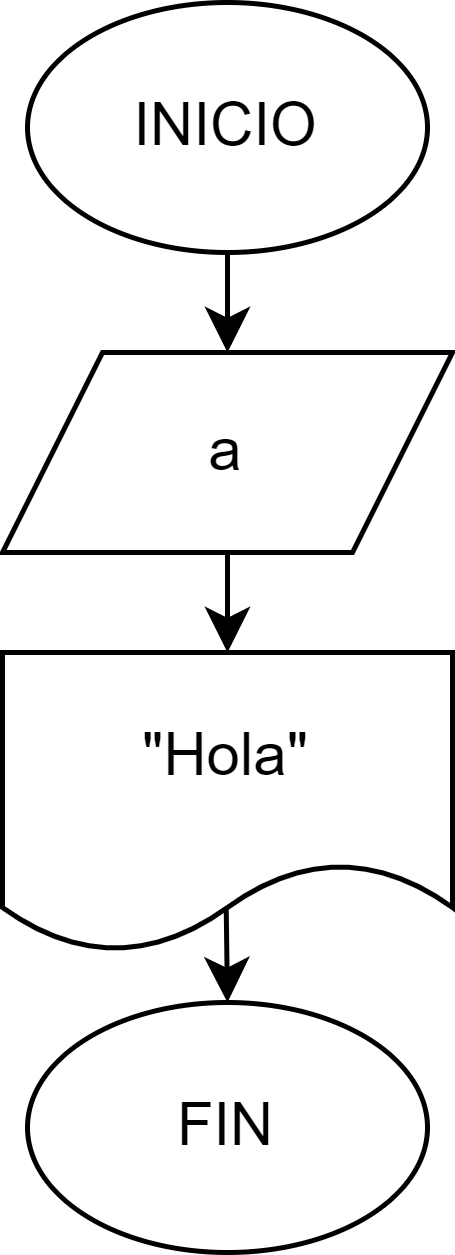

The diagram above was exported from draw.io. Its source (the exported page's mxGraphModel, read from the mxfile embedded in the PNG):
<mxGraphModel dx="592" dy="346" grid="1" gridSize="10" guides="1" tooltips="1" connect="1" arrows="1" fold="1" page="1" pageScale="1" pageWidth="827" pageHeight="1169" math="0" shadow="0">
  <root>
    <mxCell id="WIyWlLk6GJQsqaUBKTNV-0" />
    <mxCell id="WIyWlLk6GJQsqaUBKTNV-1" parent="WIyWlLk6GJQsqaUBKTNV-0" />
    <mxCell id="7NOALjSgeBlPAl4TsL1B-9" style="edgeStyle=orthogonalEdgeStyle;rounded=0;orthogonalLoop=1;jettySize=auto;html=1;exitX=0.5;exitY=1;exitDx=0;exitDy=0;entryX=0.5;entryY=0;entryDx=0;entryDy=0;" parent="WIyWlLk6GJQsqaUBKTNV-1" source="7NOALjSgeBlPAl4TsL1B-0" target="7NOALjSgeBlPAl4TsL1B-4" edge="1">
      <mxGeometry relative="1" as="geometry" />
    </mxCell>
    <mxCell id="7NOALjSgeBlPAl4TsL1B-0" value="INICIO" style="ellipse;whiteSpace=wrap;html=1;" parent="WIyWlLk6GJQsqaUBKTNV-1" vertex="1">
      <mxGeometry x="390" y="210" width="80" height="50" as="geometry" />
    </mxCell>
    <mxCell id="W31H8whpQhHKhEUT-o3U-0" style="edgeStyle=orthogonalEdgeStyle;rounded=0;orthogonalLoop=1;jettySize=auto;html=1;exitX=0.5;exitY=0;exitDx=0;exitDy=0;entryX=0.497;entryY=0.835;entryDx=0;entryDy=0;entryPerimeter=0;startArrow=classic;startFill=1;endArrow=none;endFill=0;" edge="1" parent="WIyWlLk6GJQsqaUBKTNV-1" source="7NOALjSgeBlPAl4TsL1B-1" target="7NOALjSgeBlPAl4TsL1B-6">
      <mxGeometry relative="1" as="geometry" />
    </mxCell>
    <mxCell id="7NOALjSgeBlPAl4TsL1B-1" value="FIN" style="ellipse;whiteSpace=wrap;html=1;" parent="WIyWlLk6GJQsqaUBKTNV-1" vertex="1">
      <mxGeometry x="390" y="410" width="80" height="50" as="geometry" />
    </mxCell>
    <mxCell id="7NOALjSgeBlPAl4TsL1B-10" style="edgeStyle=orthogonalEdgeStyle;rounded=0;orthogonalLoop=1;jettySize=auto;html=1;exitX=0.5;exitY=1;exitDx=0;exitDy=0;entryX=0.5;entryY=0;entryDx=0;entryDy=0;" parent="WIyWlLk6GJQsqaUBKTNV-1" source="7NOALjSgeBlPAl4TsL1B-4" edge="1">
      <mxGeometry relative="1" as="geometry">
        <mxPoint x="430" y="340" as="targetPoint" />
      </mxGeometry>
    </mxCell>
    <mxCell id="7NOALjSgeBlPAl4TsL1B-4" value="a" style="shape=parallelogram;perimeter=parallelogramPerimeter;whiteSpace=wrap;html=1;fixedSize=1;" parent="WIyWlLk6GJQsqaUBKTNV-1" vertex="1">
      <mxGeometry x="385" y="280" width="90" height="40" as="geometry" />
    </mxCell>
    <mxCell id="7NOALjSgeBlPAl4TsL1B-6" value="&quot;Hola&quot;" style="shape=document;whiteSpace=wrap;html=1;boundedLbl=1;" parent="WIyWlLk6GJQsqaUBKTNV-1" vertex="1">
      <mxGeometry x="385" y="340" width="90" height="60" as="geometry" />
    </mxCell>
  </root>
</mxGraphModel>